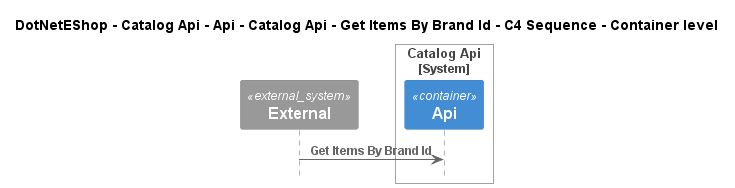

The diagram above was rendered by PlantUML. Its source (embedded in the PNG):
@startuml
!include ..\..\..\..\..\..\..\..\..\.c4s\C4_Sequence.puml

title DotNetEShop - Catalog Api - Api - Catalog Api - Get Items By Brand Id - C4 Sequence - Container level

System_Ext(C4InterFlow.SoftwareSystems.ExternalSystem, "External", "")

System_Boundary(DotNetEShop.SoftwareSystems.CatalogApi, "Catalog Api")
    Container(DotNetEShop.SoftwareSystems.CatalogApi.Containers.Api, "Api", "", "")
Boundary_End()

Rel(C4InterFlow.SoftwareSystems.ExternalSystem, DotNetEShop.SoftwareSystems.CatalogApi.Containers.Api, "Get Items By Brand Id")


@enduml